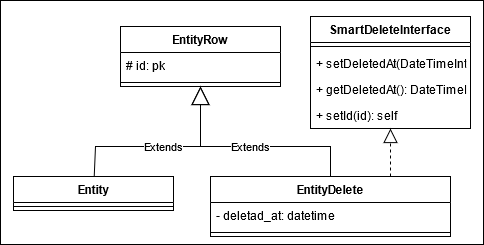

The diagram above was exported from draw.io. Its source (the exported page's mxGraphModel, read from the mxfile embedded in the PNG):
<mxGraphModel dx="1410" dy="945" grid="0" gridSize="10" guides="1" tooltips="1" connect="1" arrows="1" fold="1" page="1" pageScale="1" pageWidth="827" pageHeight="1169" math="0" shadow="0">
  <root>
    <mxCell id="0" />
    <mxCell id="1" parent="0" />
    <mxCell id="MH5o6ppBz0qLobanJar9-27" value="" style="rounded=0;whiteSpace=wrap;html=1;" vertex="1" parent="1">
      <mxGeometry x="140" y="294" width="483" height="244" as="geometry" />
    </mxCell>
    <mxCell id="MH5o6ppBz0qLobanJar9-1" value="EntityRow" style="swimlane;fontStyle=1;align=center;verticalAlign=top;childLayout=stackLayout;horizontal=1;startSize=26;horizontalStack=0;resizeParent=1;resizeParentMax=0;resizeLast=0;collapsible=1;marginBottom=0;" vertex="1" parent="1">
      <mxGeometry x="260" y="320" width="160" height="60" as="geometry" />
    </mxCell>
    <mxCell id="MH5o6ppBz0qLobanJar9-2" value="# id: pk" style="text;strokeColor=none;fillColor=none;align=left;verticalAlign=top;spacingLeft=4;spacingRight=4;overflow=hidden;rotatable=0;points=[[0,0.5],[1,0.5]];portConstraint=eastwest;" vertex="1" parent="MH5o6ppBz0qLobanJar9-1">
      <mxGeometry y="26" width="160" height="26" as="geometry" />
    </mxCell>
    <mxCell id="MH5o6ppBz0qLobanJar9-3" value="" style="line;strokeWidth=1;fillColor=none;align=left;verticalAlign=middle;spacingTop=-1;spacingLeft=3;spacingRight=3;rotatable=0;labelPosition=right;points=[];portConstraint=eastwest;" vertex="1" parent="MH5o6ppBz0qLobanJar9-1">
      <mxGeometry y="52" width="160" height="8" as="geometry" />
    </mxCell>
    <mxCell id="MH5o6ppBz0qLobanJar9-5" value="EntityDelete" style="swimlane;fontStyle=1;align=center;verticalAlign=top;childLayout=stackLayout;horizontal=1;startSize=26;horizontalStack=0;resizeParent=1;resizeParentMax=0;resizeLast=0;collapsible=1;marginBottom=0;" vertex="1" parent="1">
      <mxGeometry x="350" y="470" width="240" height="60" as="geometry" />
    </mxCell>
    <mxCell id="MH5o6ppBz0qLobanJar9-6" value="- deletad_at: datetime" style="text;strokeColor=none;fillColor=none;align=left;verticalAlign=top;spacingLeft=4;spacingRight=4;overflow=hidden;rotatable=0;points=[[0,0.5],[1,0.5]];portConstraint=eastwest;" vertex="1" parent="MH5o6ppBz0qLobanJar9-5">
      <mxGeometry y="26" width="240" height="26" as="geometry" />
    </mxCell>
    <mxCell id="MH5o6ppBz0qLobanJar9-7" value="" style="line;strokeWidth=1;fillColor=none;align=left;verticalAlign=middle;spacingTop=-1;spacingLeft=3;spacingRight=3;rotatable=0;labelPosition=right;points=[];portConstraint=eastwest;" vertex="1" parent="MH5o6ppBz0qLobanJar9-5">
      <mxGeometry y="52" width="240" height="8" as="geometry" />
    </mxCell>
    <mxCell id="MH5o6ppBz0qLobanJar9-11" value="Entity" style="swimlane;fontStyle=1;align=center;verticalAlign=top;childLayout=stackLayout;horizontal=1;startSize=26;horizontalStack=0;resizeParent=1;resizeParentMax=0;resizeLast=0;collapsible=1;marginBottom=0;" vertex="1" parent="1">
      <mxGeometry x="153" y="470" width="160" height="34" as="geometry" />
    </mxCell>
    <mxCell id="MH5o6ppBz0qLobanJar9-13" value="" style="line;strokeWidth=1;fillColor=none;align=left;verticalAlign=middle;spacingTop=-1;spacingLeft=3;spacingRight=3;rotatable=0;labelPosition=right;points=[];portConstraint=eastwest;" vertex="1" parent="MH5o6ppBz0qLobanJar9-11">
      <mxGeometry y="26" width="160" height="8" as="geometry" />
    </mxCell>
    <mxCell id="MH5o6ppBz0qLobanJar9-15" value="Extends" style="endArrow=block;endSize=16;endFill=0;html=1;rounded=0;" edge="1" parent="1" source="MH5o6ppBz0qLobanJar9-11" target="MH5o6ppBz0qLobanJar9-1">
      <mxGeometry width="160" relative="1" as="geometry">
        <mxPoint x="330" y="480" as="sourcePoint" />
        <mxPoint x="490" y="480" as="targetPoint" />
        <Array as="points">
          <mxPoint x="235" y="440" />
          <mxPoint x="340" y="440" />
        </Array>
      </mxGeometry>
    </mxCell>
    <mxCell id="MH5o6ppBz0qLobanJar9-16" value="Extends" style="endArrow=block;endSize=16;endFill=0;html=1;exitX=0.5;exitY=0;exitDx=0;exitDy=0;entryX=0.5;entryY=1;entryDx=0;entryDy=0;rounded=0;" edge="1" parent="1" source="MH5o6ppBz0qLobanJar9-5" target="MH5o6ppBz0qLobanJar9-1">
      <mxGeometry width="160" relative="1" as="geometry">
        <mxPoint x="262.4087591240875" y="480" as="sourcePoint" />
        <mxPoint x="328.10218978102193" y="390" as="targetPoint" />
        <Array as="points">
          <mxPoint x="470" y="440" />
          <mxPoint x="340" y="440" />
        </Array>
      </mxGeometry>
    </mxCell>
    <mxCell id="MH5o6ppBz0qLobanJar9-19" value="SmartDeleteInterface" style="swimlane;fontStyle=1;align=center;verticalAlign=top;childLayout=stackLayout;horizontal=1;startSize=26;horizontalStack=0;resizeParent=1;resizeParentMax=0;resizeLast=0;collapsible=1;marginBottom=0;" vertex="1" parent="1">
      <mxGeometry x="450" y="310" width="160" height="112" as="geometry" />
    </mxCell>
    <mxCell id="MH5o6ppBz0qLobanJar9-21" value="" style="line;strokeWidth=1;fillColor=none;align=left;verticalAlign=middle;spacingTop=-1;spacingLeft=3;spacingRight=3;rotatable=0;labelPosition=right;points=[];portConstraint=eastwest;" vertex="1" parent="MH5o6ppBz0qLobanJar9-19">
      <mxGeometry y="26" width="160" height="8" as="geometry" />
    </mxCell>
    <mxCell id="MH5o6ppBz0qLobanJar9-25" value="+ setDeletedAt(DateTimeInterface): self" style="text;strokeColor=none;fillColor=none;align=left;verticalAlign=top;spacingLeft=4;spacingRight=4;overflow=hidden;rotatable=0;points=[[0,0.5],[1,0.5]];portConstraint=eastwest;" vertex="1" parent="MH5o6ppBz0qLobanJar9-19">
      <mxGeometry y="34" width="160" height="26" as="geometry" />
    </mxCell>
    <mxCell id="MH5o6ppBz0qLobanJar9-24" value="+ getDeletedAt(): DateTimeInterface" style="text;strokeColor=none;fillColor=none;align=left;verticalAlign=top;spacingLeft=4;spacingRight=4;overflow=hidden;rotatable=0;points=[[0,0.5],[1,0.5]];portConstraint=eastwest;" vertex="1" parent="MH5o6ppBz0qLobanJar9-19">
      <mxGeometry y="60" width="160" height="26" as="geometry" />
    </mxCell>
    <mxCell id="MH5o6ppBz0qLobanJar9-23" value="+ setId(id): self" style="text;strokeColor=none;fillColor=none;align=left;verticalAlign=top;spacingLeft=4;spacingRight=4;overflow=hidden;rotatable=0;points=[[0,0.5],[1,0.5]];portConstraint=eastwest;" vertex="1" parent="MH5o6ppBz0qLobanJar9-19">
      <mxGeometry y="86" width="160" height="26" as="geometry" />
    </mxCell>
    <mxCell id="MH5o6ppBz0qLobanJar9-26" value="" style="endArrow=block;dashed=1;endFill=0;endSize=12;html=1;entryX=0.5;entryY=1;entryDx=0;entryDy=0;exitX=0.75;exitY=0;exitDx=0;exitDy=0;" edge="1" parent="1" source="MH5o6ppBz0qLobanJar9-5" target="MH5o6ppBz0qLobanJar9-19">
      <mxGeometry width="160" relative="1" as="geometry">
        <mxPoint x="330" y="480" as="sourcePoint" />
        <mxPoint x="490" y="480" as="targetPoint" />
      </mxGeometry>
    </mxCell>
  </root>
</mxGraphModel>